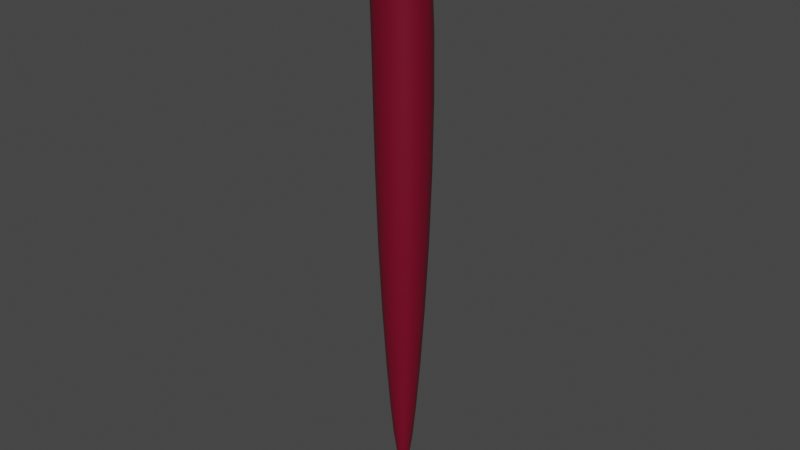# Source: simple-hair01_scale2.blend  (saved by Blender 3.6.13; exported with 4.5.12 LTS)
import bpy
from mathutils import Matrix  # noqa: F401  (used for matrix-valued properties, if any)

bpy.ops.wm.read_factory_settings(use_empty=True)
scene = bpy.context.scene
scene.name = 'Scene'

# ---- collections
col_collection = bpy.data.collections.new('Collection'); scene.collection.children.link(col_collection)

# ---- images (referenced by path relative to the original .blend; pixels are not part of the script)
import os
ASSET_DIR = os.environ.get("B2B_ASSET_DIR", "")  # directory of the original .blend (textures are referenced by path, not embedded)
HERE = os.path.dirname(os.path.abspath(__file__))  # packed textures are extracted next to this script under _unpacked/

def load_image(name, relpath, width, height, colorspace="sRGB"):
    """Load a texture the original file referenced (path relative to the .blend, or extracted next to this script)."""
    p = next((c for c in (os.path.join(HERE, relpath), os.path.join(ASSET_DIR, relpath)) if relpath and os.path.exists(c)), "")
    if p:
        img = bpy.data.images.load(p, check_existing=True)
        img.name = name
    else:  # same state as the original file: an image datablock whose file is absent (Cycles renders it pink)
        img = bpy.data.images.new(name, width, height)
        img.source = "FILE"
        img.filepath = "//" + (relpath or name)
    img.colorspace_settings.name = colorspace
    return img
img_hari002a_png = load_image('hari002a.png', 'textures/hari002a.png', 1024, 1024, 'sRGB')

# ---- materials (node trees are filled in below, after node groups)
mat_material_001 = bpy.data.materials.new('Material.001')
mat_material_001.use_transparent_shadow = False

# ---- material node trees
mat_material_001.use_nodes = True; mat_material_001.node_tree.nodes.clear()
_N = mat_material_001.node_tree.nodes; _L = mat_material_001.node_tree.links
n0 = _N.new('ShaderNodeBsdfPrincipled'); n0.name = 'Principled BSDF'; n0.location = (-381, 260)
n0.distribution = 'GGX'
n0.subsurface_method = 'RANDOM_WALK_SKIN'
n0.inputs[3].default_value = 1.45
n0.inputs[27].default_value = (0.0, 0.0, 0.0, 1.0)
n0.inputs[28].default_value = 1.0
n1 = _N.new('ShaderNodeOutputMaterial'); n1.name = 'Material Output'; n1.location = (343, 196)
n2 = _N.new('ShaderNodeTexImage'); n2.name = 'Image Texture'; n2.location = (-1059, 230)
n2.image = img_hari002a_png
n3 = _N.new('ShaderNodeMix'); n3.name = 'Mix'; n3.location = (-648, 295)
n3.data_type = 'RGBA'
n3.blend_type = 'MULTIPLY'
n3.inputs[0].default_value = 1.0
n3.inputs[7].default_value = (0.1717, 0.0231, 0.01816, 1.0)
_L.new(n0.outputs[0], n1.inputs[0])
_L.new(n3.outputs[2], n0.inputs[0])
_L.new(n2.outputs[0], n3.inputs[6])
n1.is_active_output = True

# ---- world
world_world = bpy.data.worlds.new('World'); scene.world = world_world
world_world.use_nodes = True; world_world.node_tree.nodes.clear()
_N = world_world.node_tree.nodes; _L = world_world.node_tree.links
n0 = _N.new('ShaderNodeOutputWorld'); n0.name = 'World Output'; n0.location = (300, 300)
n1 = _N.new('ShaderNodeBackground'); n1.name = 'Background'; n1.location = (10, 300)
n1.inputs[0].default_value = (0.05088, 0.05088, 0.05088, 1.0)
_L.new(n1.outputs[0], n0.inputs[0])
n0.is_active_output = True
world_world.color = (0.05088, 0.05088, 0.05088)
world_world.use_sun_shadow = False
world_world.sun_shadow_jitter_overblur = 0.0

# ---- meshes
me_cube_001 = bpy.data.meshes.new('Cube.001')
me_cube_001.from_pydata([(-0.002208, 0.08881, -0.25), (-0.002208, 0.08439, -0.25), (0.002208, 0.08881, -0.25), (0.002208, 0.08439, -0.25), (0.01, 0.0766, -0.15), (-0.01, 0.0966, -0.15), (0.01, 0.0766, -0.05), (-0.01, 0.0766, -0.05), (-0.01, 0.0766, -0.15), (0.01, 0.0966, -0.15), (0.01, 0.0966, -0.05), (-0.01, 0.07289, -0.05363), (-0.01, 0.0966, -0.05), (-0.01, 0.08291, -0.03632), (0.01, 0.08291, -0.03632), (0.01, 0.07291, -0.05364)], [], [(0, 5, 9, 2), (2, 9, 4, 3), (3, 4, 8, 1), (2, 3, 1, 0), (8, 7, 12, 5), (5, 12, 10, 9), (9, 10, 6, 4), (4, 6, 7, 8), (13, 11, 15, 14), (1, 8, 5, 0), (6, 15, 11, 7), (10, 14, 15, 6), (12, 13, 14, 10), (7, 11, 13, 12)])
me_cube_001.polygons.foreach_set('use_smooth', [True] * 14)
_uv = me_cube_001.uv_layers.new(name='UVMap')
_uv.uv.foreach_set('vector', [0.5729, 0.0203, 0.5729, 0.4176, 0.4914, 0.4176, 0.4914, 0.0203, 0.4914, 0.0203, 0.4914, 0.4176, 0.4122, 0.4176, 0.4122, 0.0203, 0.4122, 0.0203, 0.4122, 0.4176, 0.3161, 0.4176, 0.3161, 0.0203, 0.4914, 0.0203, 0.4122, 0.0203, 0.4914, 5.954e-05, 0.5729, 0.0203, 0.6671, 0.4176, 0.6671, 0.8573, 0.5729, 0.8573, 0.5729, 0.4176, 0.5729, 0.4176, 0.5729, 0.8573, 0.4914, 0.8573, 0.4914, 0.4176, 0.4914, 0.4176, 0.4914, 0.8573, 0.4122, 0.8573, 0.4122, 0.4176, 0.4122, 0.4176, 0.4122, 0.8573, 0.3161, 0.8573, 0.3161, 0.4176, 0.5729, 0.9006, 0.498, 0.9999, 0.4122, 0.9006, 0.4914, 0.9006, 0.6671, 0.0203, 0.6671, 0.4176, 0.5729, 0.4176, 0.5729, 0.0203, 0.4122, 0.8573, 0.4122, 0.9006, 0.3161, 0.9006, 0.3161, 0.8573, 0.4914, 0.8573, 0.4914, 0.9006, 0.4122, 0.9006, 0.4122, 0.8573, 0.5729, 0.8573, 0.5729, 0.9006, 0.4914, 0.9006, 0.4914, 0.8573, 0.6671, 0.8573, 0.6671, 0.9006, 0.5729, 0.9006, 0.5729, 0.8573])
me_cube_001.materials.append(mat_material_001)
me_cube_001.update()
me_cube_001.normals_split_custom_set([tuple(v) for v in zip(*[iter([-0.5559, 0.5559, -0.618, -0.7061, 0.7061, -0.05354, 0.7061, 0.7061, -0.05354, 0.5559, 0.5559, -0.618, 0.5559, 0.5559, -0.618, 0.7061, 0.7061, -0.05354, 0.7061, -0.7061, -0.05354, 0.5559, -0.5559, -0.618, 0.5559, -0.5559, -0.618, 0.7061, -0.7061, -0.05354, -0.7061, -0.7061, -0.05354, -0.5559, -0.5559, -0.618, 0.5559, 0.5559, -0.618, 0.5559, -0.5559, -0.618, -0.5559, -0.5559, -0.618, -0.5559, 0.5559, -0.618, -0.7061, -0.7061, -0.05354, -0.9556, -0.1139, -0.2718, -0.6302, 0.7172, 0.2973, -0.7061, 0.7061, -0.05354, -0.7061, 0.7061, -0.05354, -0.6302, 0.7172, 0.2973, 0.6302, 0.7172, 0.2973, 0.7061, 0.7061, -0.05354, 0.7061, 0.7061, -0.05354, 0.6302, 0.7172, 0.2973, 0.9555, -0.1141, -0.2722, 0.7061, -0.7061, -0.05354, 0.7061, -0.7061, -0.05354, 0.9555, -0.1141, -0.2722, -0.9556, -0.1139, -0.2718, -0.7061, -0.7061, -0.05354, -0.5649, -0.1079, 0.8181, -0.5402, -0.5159, -0.6649, 0.536, -0.5165, -0.6677, 0.5648, -0.1079, 0.8181, -0.5559, -0.5559, -0.618, -0.7061, -0.7061, -0.05354, -0.7061, 0.7061, -0.05354, -0.5559, 0.5559, -0.618, 0.9555, -0.1141, -0.2722, 0.536, -0.5165, -0.6677, -0.5402, -0.5159, -0.6649, -0.9556, -0.1139, -0.2718, 0.6302, 0.7172, 0.2973, 0.5648, -0.1079, 0.8181, 0.536, -0.5165, -0.6677, 0.9555, -0.1141, -0.2722, -0.6302, 0.7172, 0.2973, -0.5649, -0.1079, 0.8181, 0.5648, -0.1079, 0.8181, 0.6302, 0.7172, 0.2973, -0.9556, -0.1139, -0.2718, -0.5402, -0.5159, -0.6649, -0.5649, -0.1079, 0.8181, -0.6302, 0.7172, 0.2973])] * 3)])
arm_armature = bpy.data.armatures.new('Armature')  # bones are not reproduced

# ---- objects
ob_armature = bpy.data.objects.new('Armature', arm_armature)
ob_cube = bpy.data.objects.new('Cube', me_cube_001)

# ---- transforms, parenting, visibility, modifiers, constraints
ob_armature.location = (0.0, 0.0, 0.0)
ob_armature.rotation_mode = 'QUATERNION'
ob_armature.rotation_quaternion = (1.0, 0.0, 0.0, 0.0)
ob_cube.parent = ob_armature
ob_cube.location = (0.0, 0.0, 0.0)
ob_cube.rotation_mode = 'QUATERNION'
ob_cube.rotation_quaternion = (1.0, 0.0, 0.0, 0.0)
ob_cube.scale = (2.0, 2.0, 2.0)
_vg = ob_cube.vertex_groups.new(name='bone00')
_vg.add([11, 13, 14, 15], 1.0, 'REPLACE')
_vg = ob_cube.vertex_groups.new(name='bone01')
_vg.add([4, 5, 6, 7, 8, 9, 10, 12], 1.0, 'REPLACE')
_vg = ob_cube.vertex_groups.new(name='bone02')
_vg.add([0, 1, 2, 3, 4, 5, 8, 9], 1.0, 'REPLACE')
_m = ob_cube.modifiers.new('Armature.001', 'ARMATURE')
_m.object = ob_armature
_m = ob_cube.modifiers.new('Subdivision', 'SUBSURF')

# ---- collection membership
scene.collection.objects.link(ob_armature)
scene.collection.objects.link(ob_cube)

# ---- scene / render settings (as saved in the file)
scene.frame_start = 1; scene.frame_end = 250; scene.frame_set(0)
scene.render.engine = 'BLENDER_EEVEE_NEXT'
scene.cycles.sampling_pattern = 'TABULATED_SOBOL'
scene.view_settings.view_transform = 'Filmic'
bpy.context.view_layer.update()

# ---- added for rendering (the .blend has no active camera and no usable light): camera, sun
cam_auto = bpy.data.cameras.new('AutoCamera')
cam_auto.lens = 50.0
cam_auto.sensor_width = 36.0
cam_auto.clip_end = 1000.0
ob_auto_camera = bpy.data.objects.new('AutoCamera', cam_auto)
scene.collection.objects.link(ob_auto_camera)
ob_auto_camera.location = (0.399543, -0.309957, 0.0333115)
ob_auto_camera.rotation_euler = (1.09748, -7.21219e-08, 0.694738)
scene.camera = ob_auto_camera
light_auto_sun = bpy.data.lights.new('AutoSun', 'SUN')
light_auto_sun.energy = 3.0
light_auto_sun.angle = 0.0523599
ob_auto_sun = bpy.data.objects.new('AutoSun', light_auto_sun)
scene.collection.objects.link(ob_auto_sun)
ob_auto_sun.rotation_euler = (0.872665, 0.174533, 0.523599)
bpy.context.view_layer.update()
